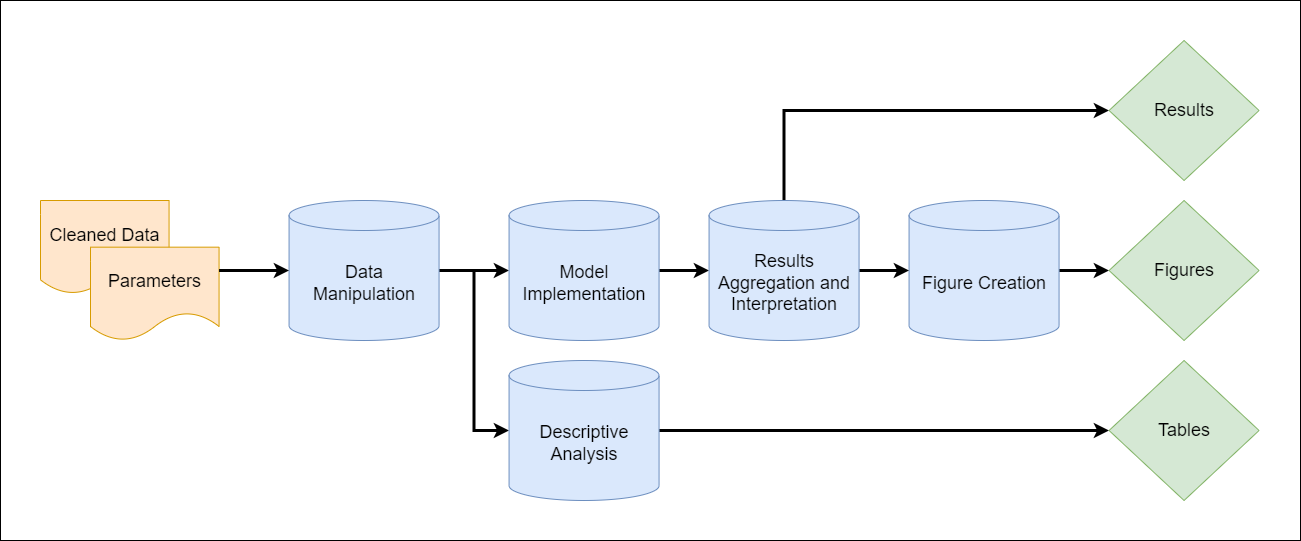

The diagram above was exported from draw.io. Its source (the exported page's mxGraphModel, read from the mxfile embedded in the PNG):
<mxGraphModel dx="2062" dy="1239" grid="1" gridSize="10" guides="1" tooltips="1" connect="1" arrows="1" fold="1" page="1" pageScale="1" pageWidth="1380" pageHeight="620" math="0" shadow="0">
  <root>
    <mxCell id="0" />
    <mxCell id="1" parent="0" />
    <mxCell id="WVPDZKUV6xWR2hwkP3TU-37" value="" style="rounded=0;whiteSpace=wrap;html=1;fontSize=18;" vertex="1" parent="1">
      <mxGeometry x="40" y="40" width="1300" height="540" as="geometry" />
    </mxCell>
    <mxCell id="WVPDZKUV6xWR2hwkP3TU-20" style="edgeStyle=orthogonalEdgeStyle;rounded=0;orthogonalLoop=1;jettySize=auto;html=1;entryX=0;entryY=0.5;entryDx=0;entryDy=0;entryPerimeter=0;fontSize=18;strokeWidth=3;" edge="1" parent="1" source="WVPDZKUV6xWR2hwkP3TU-3" target="WVPDZKUV6xWR2hwkP3TU-12">
      <mxGeometry relative="1" as="geometry" />
    </mxCell>
    <mxCell id="WVPDZKUV6xWR2hwkP3TU-34" style="edgeStyle=orthogonalEdgeStyle;rounded=0;orthogonalLoop=1;jettySize=auto;html=1;entryX=0;entryY=0.5;entryDx=0;entryDy=0;entryPerimeter=0;fontSize=18;strokeWidth=3;" edge="1" parent="1" source="WVPDZKUV6xWR2hwkP3TU-3" target="WVPDZKUV6xWR2hwkP3TU-16">
      <mxGeometry relative="1" as="geometry" />
    </mxCell>
    <mxCell id="WVPDZKUV6xWR2hwkP3TU-3" value="&lt;font style=&quot;font-size: 18px&quot;&gt;Data&lt;br&gt;Manipulation&lt;/font&gt;" style="shape=cylinder3;whiteSpace=wrap;html=1;boundedLbl=1;backgroundOutline=1;size=15;fillColor=#dae8fc;strokeColor=#6c8ebf;" vertex="1" parent="1">
      <mxGeometry x="328.57" y="240" width="150" height="140" as="geometry" />
    </mxCell>
    <mxCell id="WVPDZKUV6xWR2hwkP3TU-11" value="" style="group" vertex="1" connectable="0" parent="1">
      <mxGeometry x="80" y="240" width="150" height="140" as="geometry" />
    </mxCell>
    <mxCell id="WVPDZKUV6xWR2hwkP3TU-9" value="&lt;span style=&quot;font-size: 18px&quot;&gt;Cleaned Data&lt;/span&gt;" style="shape=document;whiteSpace=wrap;html=1;boundedLbl=1;fontSize=24;fillColor=#ffe6cc;strokeColor=#d79b00;" vertex="1" parent="WVPDZKUV6xWR2hwkP3TU-11">
      <mxGeometry width="128.57142857142856" height="93.33333333333334" as="geometry" />
    </mxCell>
    <mxCell id="WVPDZKUV6xWR2hwkP3TU-10" value="&lt;span style=&quot;font-size: 18px&quot;&gt;Parameters&lt;/span&gt;" style="shape=document;whiteSpace=wrap;html=1;boundedLbl=1;fontSize=24;fillColor=#ffe6cc;strokeColor=#d79b00;" vertex="1" parent="WVPDZKUV6xWR2hwkP3TU-11">
      <mxGeometry x="49.998571428571424" y="46.66666666666667" width="128.57142857142856" height="93.33333333333334" as="geometry" />
    </mxCell>
    <mxCell id="WVPDZKUV6xWR2hwkP3TU-22" style="edgeStyle=orthogonalEdgeStyle;rounded=0;orthogonalLoop=1;jettySize=auto;html=1;fontSize=18;strokeWidth=3;" edge="1" parent="1" source="WVPDZKUV6xWR2hwkP3TU-12" target="WVPDZKUV6xWR2hwkP3TU-15">
      <mxGeometry relative="1" as="geometry" />
    </mxCell>
    <mxCell id="WVPDZKUV6xWR2hwkP3TU-12" value="&lt;span style=&quot;font-size: 18px&quot;&gt;Model Implementation&lt;/span&gt;" style="shape=cylinder3;whiteSpace=wrap;html=1;boundedLbl=1;backgroundOutline=1;size=15;fillColor=#dae8fc;strokeColor=#6c8ebf;" vertex="1" parent="1">
      <mxGeometry x="548.5699999999999" y="240" width="150" height="140" as="geometry" />
    </mxCell>
    <mxCell id="WVPDZKUV6xWR2hwkP3TU-31" style="edgeStyle=orthogonalEdgeStyle;rounded=0;orthogonalLoop=1;jettySize=auto;html=1;entryX=0;entryY=0.5;entryDx=0;entryDy=0;fontSize=18;strokeWidth=3;" edge="1" parent="1" source="WVPDZKUV6xWR2hwkP3TU-13" target="WVPDZKUV6xWR2hwkP3TU-25">
      <mxGeometry relative="1" as="geometry" />
    </mxCell>
    <mxCell id="WVPDZKUV6xWR2hwkP3TU-13" value="&lt;font style=&quot;font-size: 18px&quot;&gt;Figure Creation&lt;/font&gt;" style="shape=cylinder3;whiteSpace=wrap;html=1;boundedLbl=1;backgroundOutline=1;size=15;fillColor=#dae8fc;strokeColor=#6c8ebf;" vertex="1" parent="1">
      <mxGeometry x="948.57" y="240" width="150" height="140" as="geometry" />
    </mxCell>
    <mxCell id="WVPDZKUV6xWR2hwkP3TU-23" style="edgeStyle=orthogonalEdgeStyle;rounded=0;orthogonalLoop=1;jettySize=auto;html=1;fontSize=18;strokeWidth=3;" edge="1" parent="1" source="WVPDZKUV6xWR2hwkP3TU-15" target="WVPDZKUV6xWR2hwkP3TU-13">
      <mxGeometry relative="1" as="geometry" />
    </mxCell>
    <mxCell id="WVPDZKUV6xWR2hwkP3TU-30" style="edgeStyle=orthogonalEdgeStyle;rounded=0;orthogonalLoop=1;jettySize=auto;html=1;entryX=0;entryY=0.5;entryDx=0;entryDy=0;fontSize=18;strokeWidth=3;" edge="1" parent="1" source="WVPDZKUV6xWR2hwkP3TU-15" target="WVPDZKUV6xWR2hwkP3TU-29">
      <mxGeometry relative="1" as="geometry">
        <Array as="points">
          <mxPoint x="823.57" y="150" />
        </Array>
      </mxGeometry>
    </mxCell>
    <mxCell id="WVPDZKUV6xWR2hwkP3TU-15" value="&lt;span style=&quot;font-size: 18px&quot;&gt;Results Aggregation and Interpretation&lt;/span&gt;" style="shape=cylinder3;whiteSpace=wrap;html=1;boundedLbl=1;backgroundOutline=1;size=15;fillColor=#dae8fc;strokeColor=#6c8ebf;" vertex="1" parent="1">
      <mxGeometry x="748.57" y="240" width="150" height="140" as="geometry" />
    </mxCell>
    <mxCell id="WVPDZKUV6xWR2hwkP3TU-32" style="edgeStyle=orthogonalEdgeStyle;rounded=0;orthogonalLoop=1;jettySize=auto;html=1;entryX=0;entryY=0.5;entryDx=0;entryDy=0;fontSize=18;strokeWidth=3;" edge="1" parent="1" source="WVPDZKUV6xWR2hwkP3TU-16" target="WVPDZKUV6xWR2hwkP3TU-28">
      <mxGeometry relative="1" as="geometry" />
    </mxCell>
    <mxCell id="WVPDZKUV6xWR2hwkP3TU-16" value="&lt;font style=&quot;font-size: 18px&quot;&gt;Descriptive Analysis&lt;/font&gt;" style="shape=cylinder3;whiteSpace=wrap;html=1;boundedLbl=1;backgroundOutline=1;size=15;fillColor=#dae8fc;strokeColor=#6c8ebf;" vertex="1" parent="1">
      <mxGeometry x="548.5699999999999" y="400" width="150" height="140" as="geometry" />
    </mxCell>
    <mxCell id="WVPDZKUV6xWR2hwkP3TU-25" value="Figures" style="rhombus;whiteSpace=wrap;html=1;fontSize=18;fillColor=#d5e8d4;strokeColor=#82b366;" vertex="1" parent="1">
      <mxGeometry x="1148.57" y="240" width="150" height="140" as="geometry" />
    </mxCell>
    <mxCell id="WVPDZKUV6xWR2hwkP3TU-28" value="Tables" style="rhombus;whiteSpace=wrap;html=1;fontSize=18;fillColor=#d5e8d4;strokeColor=#82b366;" vertex="1" parent="1">
      <mxGeometry x="1148.57" y="400" width="150" height="140" as="geometry" />
    </mxCell>
    <mxCell id="WVPDZKUV6xWR2hwkP3TU-29" value="Results" style="rhombus;whiteSpace=wrap;html=1;fontSize=18;fillColor=#d5e8d4;strokeColor=#82b366;" vertex="1" parent="1">
      <mxGeometry x="1148.57" y="80" width="150" height="140" as="geometry" />
    </mxCell>
    <mxCell id="WVPDZKUV6xWR2hwkP3TU-33" style="edgeStyle=orthogonalEdgeStyle;rounded=0;orthogonalLoop=1;jettySize=auto;html=1;entryX=0;entryY=0.5;entryDx=0;entryDy=0;entryPerimeter=0;fontSize=18;exitX=1;exitY=0.25;exitDx=0;exitDy=0;strokeWidth=3;" edge="1" parent="1" source="WVPDZKUV6xWR2hwkP3TU-10" target="WVPDZKUV6xWR2hwkP3TU-3">
      <mxGeometry relative="1" as="geometry" />
    </mxCell>
  </root>
</mxGraphModel>